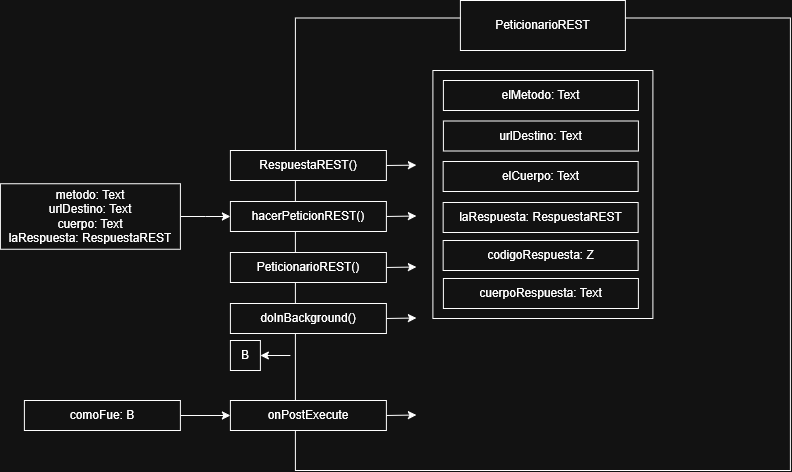

The diagram above was exported from draw.io. Its source (the exported page's mxGraphModel, read from the mxfile embedded in the PNG):
<mxGraphModel dx="1896" dy="890" grid="1" gridSize="10" guides="1" tooltips="1" connect="1" arrows="1" fold="1" page="1" pageScale="1" pageWidth="850" pageHeight="1100" math="0" shadow="0">
  <root>
    <mxCell id="0" />
    <mxCell id="1" parent="0" />
    <mxCell id="hjebV0Bz-EQ8wBXaPd7p-1" parent="1" style="rounded=0;whiteSpace=wrap;html=1;" value="" vertex="1">
      <mxGeometry height="452.5" width="495" x="165" y="107.5" as="geometry" />
    </mxCell>
    <mxCell id="hjebV0Bz-EQ8wBXaPd7p-2" parent="1" style="rounded=0;whiteSpace=wrap;html=1;" value="PeticionarioREST" vertex="1">
      <mxGeometry height="50" width="165" x="330" y="90" as="geometry" />
    </mxCell>
    <mxCell id="hjebV0Bz-EQ8wBXaPd7p-3" parent="1" style="rounded=0;whiteSpace=wrap;html=1;" value="" vertex="1">
      <mxGeometry height="248" width="220" x="302.5" y="160" as="geometry" />
    </mxCell>
    <mxCell id="hjebV0Bz-EQ8wBXaPd7p-4" parent="1" style="rounded=0;whiteSpace=wrap;html=1;" value="elMetodo: Text" vertex="1">
      <mxGeometry height="30" width="195" x="313" y="170" as="geometry" />
    </mxCell>
    <mxCell id="hjebV0Bz-EQ8wBXaPd7p-5" parent="1" style="rounded=0;whiteSpace=wrap;html=1;" value="urlDestino: Text" vertex="1">
      <mxGeometry height="30" width="195" x="313" y="210.5" as="geometry" />
    </mxCell>
    <mxCell id="hjebV0Bz-EQ8wBXaPd7p-6" parent="1" style="rounded=0;whiteSpace=wrap;html=1;" value="RespuestaREST()" vertex="1">
      <mxGeometry height="30" width="156" x="100" y="240" as="geometry" />
    </mxCell>
    <mxCell id="hjebV0Bz-EQ8wBXaPd7p-7" parent="1" style="rounded=0;whiteSpace=wrap;html=1;" value="hacerPeticionREST()" vertex="1">
      <mxGeometry height="30" width="156" x="100" y="291" as="geometry" />
    </mxCell>
    <mxCell id="hjebV0Bz-EQ8wBXaPd7p-8" edge="1" parent="1" source="hjebV0Bz-EQ8wBXaPd7p-7" style="endArrow=classic;html=1;rounded=0;exitX=1;exitY=0.5;exitDx=0;exitDy=0;" value="">
      <mxGeometry height="50" relative="1" width="50" as="geometry">
        <mxPoint x="256" y="305.5" as="sourcePoint" />
        <mxPoint x="286" y="305.5" as="targetPoint" />
      </mxGeometry>
    </mxCell>
    <mxCell id="hjebV0Bz-EQ8wBXaPd7p-9" parent="1" style="rounded=0;whiteSpace=wrap;html=1;" value="elCuerpo: Text" vertex="1">
      <mxGeometry height="30" width="195" x="312.75" y="251" as="geometry" />
    </mxCell>
    <mxCell id="hjebV0Bz-EQ8wBXaPd7p-10" parent="1" style="rounded=0;whiteSpace=wrap;html=1;" value="PeticionarioREST()" vertex="1">
      <mxGeometry height="30" width="156" x="100" y="342" as="geometry" />
    </mxCell>
    <mxCell id="hjebV0Bz-EQ8wBXaPd7p-11" edge="1" parent="1" source="hjebV0Bz-EQ8wBXaPd7p-10" style="endArrow=classic;html=1;rounded=0;exitX=1;exitY=0.5;exitDx=0;exitDy=0;" value="">
      <mxGeometry height="50" relative="1" width="50" as="geometry">
        <mxPoint x="256" y="356.5" as="sourcePoint" />
        <mxPoint x="286" y="356.5" as="targetPoint" />
      </mxGeometry>
    </mxCell>
    <mxCell id="hjebV0Bz-EQ8wBXaPd7p-12" parent="1" style="rounded=0;whiteSpace=wrap;html=1;" value="doInBackground()" vertex="1">
      <mxGeometry height="30" width="156" x="100" y="393" as="geometry" />
    </mxCell>
    <mxCell id="hjebV0Bz-EQ8wBXaPd7p-13" edge="1" parent="1" source="hjebV0Bz-EQ8wBXaPd7p-12" style="endArrow=classic;html=1;rounded=0;exitX=1;exitY=0.5;exitDx=0;exitDy=0;" value="">
      <mxGeometry height="50" relative="1" width="50" as="geometry">
        <mxPoint x="256" y="407.5" as="sourcePoint" />
        <mxPoint x="286" y="407.5" as="targetPoint" />
      </mxGeometry>
    </mxCell>
    <mxCell id="hjebV0Bz-EQ8wBXaPd7p-14" edge="1" parent="1" source="hjebV0Bz-EQ8wBXaPd7p-6" style="endArrow=classic;html=1;rounded=0;exitX=1;exitY=0.5;exitDx=0;exitDy=0;" value="">
      <mxGeometry height="50" relative="1" width="50" as="geometry">
        <mxPoint x="256" y="255.12" as="sourcePoint" />
        <mxPoint x="286" y="254.62" as="targetPoint" />
      </mxGeometry>
    </mxCell>
    <mxCell id="hjebV0Bz-EQ8wBXaPd7p-17" parent="1" style="rounded=0;whiteSpace=wrap;html=1;" value="laRespuesta: RespuestaREST" vertex="1">
      <mxGeometry height="30" width="195" x="312.75" y="292" as="geometry" />
    </mxCell>
    <mxCell id="hjebV0Bz-EQ8wBXaPd7p-18" parent="1" style="rounded=0;whiteSpace=wrap;html=1;" value="codigoRespuesta: Z" vertex="1">
      <mxGeometry height="30" width="195" x="312.75" y="330" as="geometry" />
    </mxCell>
    <mxCell id="hjebV0Bz-EQ8wBXaPd7p-19" parent="1" style="rounded=0;whiteSpace=wrap;html=1;" value="cuerpoRespuesta: Text" vertex="1">
      <mxGeometry height="30" width="195" x="313" y="368" as="geometry" />
    </mxCell>
    <mxCell id="hjebV0Bz-EQ8wBXaPd7p-24" edge="1" parent="1" source="hjebV0Bz-EQ8wBXaPd7p-20" style="edgeStyle=orthogonalEdgeStyle;rounded=0;orthogonalLoop=1;jettySize=auto;html=1;entryX=0;entryY=0.5;entryDx=0;entryDy=0;" target="hjebV0Bz-EQ8wBXaPd7p-7">
      <mxGeometry relative="1" as="geometry" />
    </mxCell>
    <mxCell id="hjebV0Bz-EQ8wBXaPd7p-20" parent="1" style="rounded=0;whiteSpace=wrap;html=1;" value="metodo: Text&lt;div&gt;urlDestino: Text&lt;/div&gt;&lt;div&gt;cuerpo: Text&lt;/div&gt;&lt;div&gt;laRespuesta: RespuestaREST&lt;/div&gt;" vertex="1">
      <mxGeometry height="65.5" width="180" x="-130" y="273.25" as="geometry" />
    </mxCell>
    <mxCell id="hjebV0Bz-EQ8wBXaPd7p-25" parent="1" style="rounded=0;whiteSpace=wrap;html=1;" value="B" vertex="1">
      <mxGeometry height="30" width="30" x="100" y="430" as="geometry" />
    </mxCell>
    <mxCell id="hjebV0Bz-EQ8wBXaPd7p-26" edge="1" parent="1" style="endArrow=classic;html=1;rounded=0;entryX=1;entryY=0.5;entryDx=0;entryDy=0;" target="hjebV0Bz-EQ8wBXaPd7p-25" value="">
      <mxGeometry height="50" relative="1" width="50" as="geometry">
        <mxPoint x="160" y="445" as="sourcePoint" />
        <mxPoint x="130" y="444.75" as="targetPoint" />
      </mxGeometry>
    </mxCell>
    <mxCell id="hjebV0Bz-EQ8wBXaPd7p-27" parent="1" style="rounded=0;whiteSpace=wrap;html=1;" value="onPostExecute" vertex="1">
      <mxGeometry height="30" width="156" x="100" y="490" as="geometry" />
    </mxCell>
    <mxCell id="hjebV0Bz-EQ8wBXaPd7p-28" edge="1" parent="1" source="hjebV0Bz-EQ8wBXaPd7p-27" style="endArrow=classic;html=1;rounded=0;exitX=1;exitY=0.5;exitDx=0;exitDy=0;" value="">
      <mxGeometry height="50" relative="1" width="50" as="geometry">
        <mxPoint x="256" y="504.5" as="sourcePoint" />
        <mxPoint x="286" y="504.5" as="targetPoint" />
      </mxGeometry>
    </mxCell>
    <mxCell id="hjebV0Bz-EQ8wBXaPd7p-30" edge="1" parent="1" source="hjebV0Bz-EQ8wBXaPd7p-29" style="edgeStyle=orthogonalEdgeStyle;rounded=0;orthogonalLoop=1;jettySize=auto;html=1;" target="hjebV0Bz-EQ8wBXaPd7p-27" value="">
      <mxGeometry relative="1" as="geometry" />
    </mxCell>
    <mxCell id="hjebV0Bz-EQ8wBXaPd7p-29" parent="1" style="rounded=0;whiteSpace=wrap;html=1;" value="comoFue: B" vertex="1">
      <mxGeometry height="30" width="156" x="-106" y="490" as="geometry" />
    </mxCell>
  </root>
</mxGraphModel>